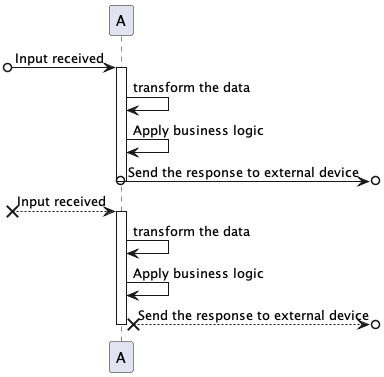

The diagram above was rendered by PlantUML. Its source (embedded in the PNG):
@startuml

[o-> A: Input received
activate A

A -> A: transform the data
A -> A: Apply business logic

A o->o] : Send the response to external device
deactivate A


[x--> A: Input received
activate A

A -> A: transform the data
A -> A: Apply business logic

A x-->o] : Send the response to external device
deactivate A

@enduml